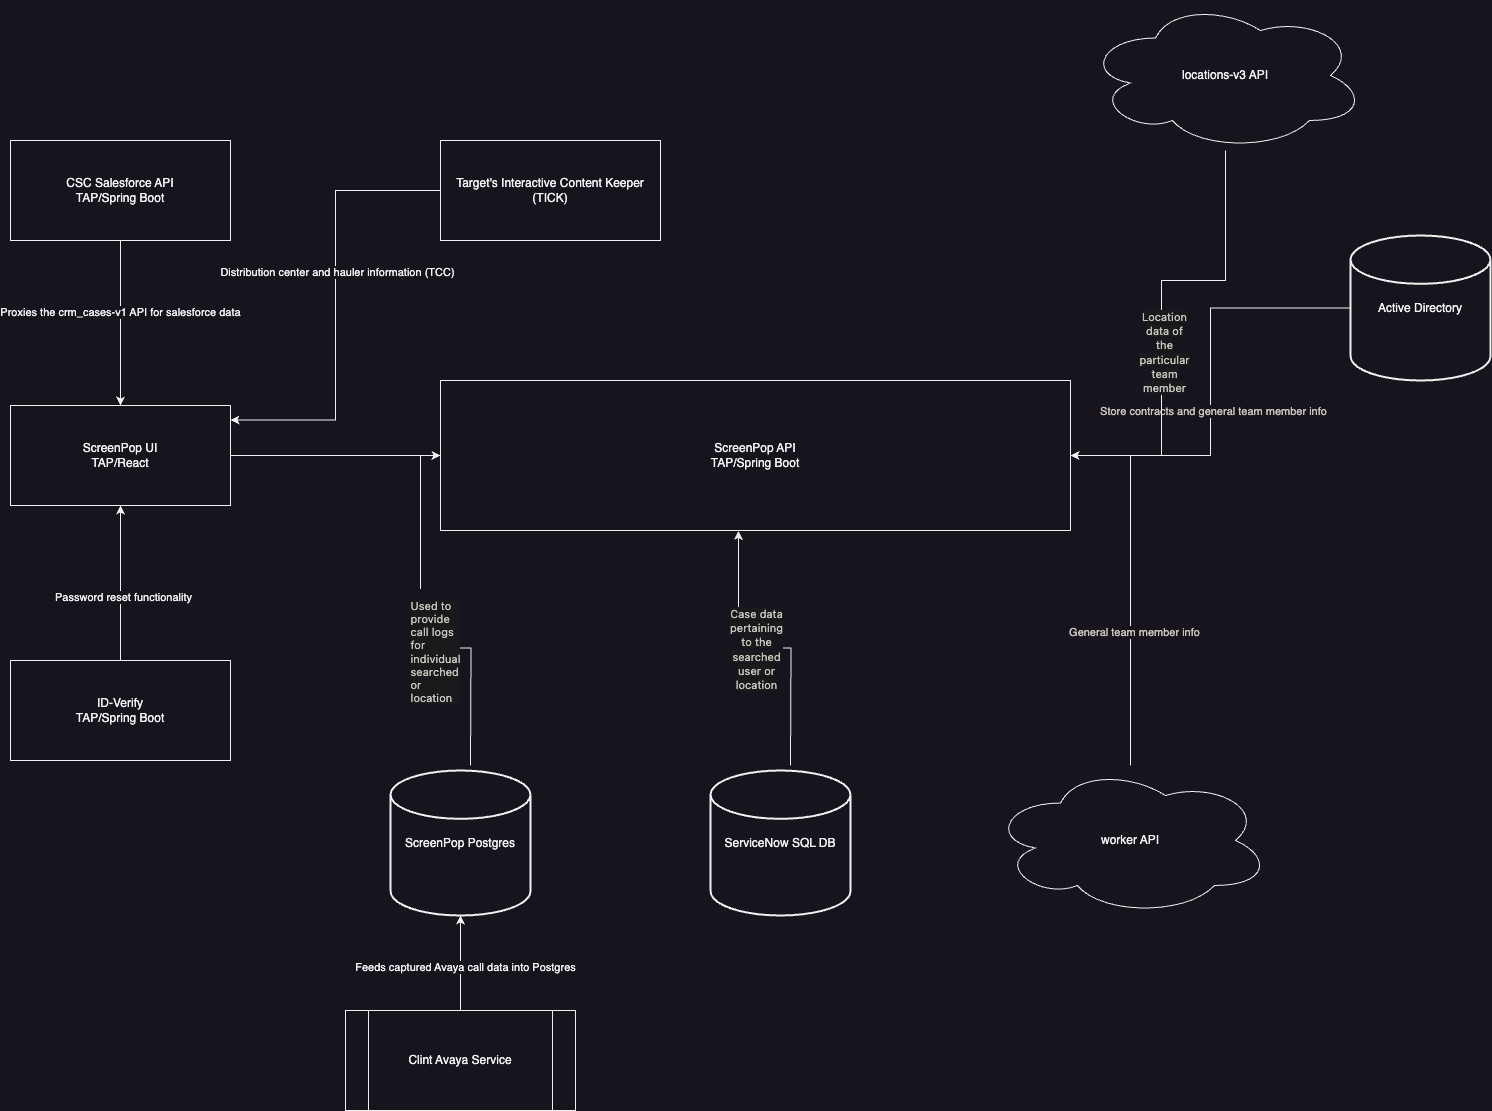

The diagram above was exported from draw.io. Its source (the exported page's mxGraphModel, read from the mxfile embedded in the PNG):
<mxGraphModel dx="2284" dy="779" grid="1" gridSize="10" guides="1" tooltips="1" connect="1" arrows="1" fold="1" page="1" pageScale="1" pageWidth="850" pageHeight="1100" math="0" shadow="0">
  <root>
    <mxCell id="0" />
    <mxCell id="1" parent="0" />
    <mxCell id="BLjTlsWw4h6Njanj3p_k-51" style="edgeStyle=orthogonalEdgeStyle;rounded=0;orthogonalLoop=1;jettySize=auto;html=1;entryX=1;entryY=0.5;entryDx=0;entryDy=0;" parent="1" source="BLjTlsWw4h6Njanj3p_k-2" target="BLjTlsWw4h6Njanj3p_k-3" edge="1">
      <mxGeometry relative="1" as="geometry" />
    </mxCell>
    <mxCell id="aIaShaPQ4lysnUCzrhwo-2" value="&lt;span style=&quot;color: rgb(200, 196, 189);&quot;&gt;Store contracts and general team member info&lt;/span&gt;" style="edgeLabel;html=1;align=center;verticalAlign=middle;resizable=0;points=[];" parent="BLjTlsWw4h6Njanj3p_k-51" vertex="1" connectable="0">
      <mxGeometry x="0.0082" y="2" relative="1" as="geometry">
        <mxPoint y="27" as="offset" />
      </mxGeometry>
    </mxCell>
    <mxCell id="BLjTlsWw4h6Njanj3p_k-2" value="Active Directory" style="strokeWidth=2;html=1;shape=mxgraph.flowchart.database;whiteSpace=wrap;" parent="1" vertex="1">
      <mxGeometry x="1260" y="315" width="140" height="145" as="geometry" />
    </mxCell>
    <mxCell id="BLjTlsWw4h6Njanj3p_k-3" value="ScreenPop API&lt;div&gt;TAP/Spring Boot&lt;/div&gt;" style="rounded=0;whiteSpace=wrap;html=1;" parent="1" vertex="1">
      <mxGeometry x="350" y="460" width="630" height="150" as="geometry" />
    </mxCell>
    <mxCell id="BLjTlsWw4h6Njanj3p_k-41" style="edgeStyle=orthogonalEdgeStyle;rounded=0;orthogonalLoop=1;jettySize=auto;html=1;entryX=0;entryY=0.5;entryDx=0;entryDy=0;" parent="1" source="BLjTlsWw4h6Njanj3p_k-4" target="BLjTlsWw4h6Njanj3p_k-3" edge="1">
      <mxGeometry relative="1" as="geometry" />
    </mxCell>
    <mxCell id="BLjTlsWw4h6Njanj3p_k-4" value="ScreenPop UI&lt;div&gt;TAP/React&lt;/div&gt;" style="rounded=0;whiteSpace=wrap;html=1;" parent="1" vertex="1">
      <mxGeometry x="-80" y="485" width="220" height="100" as="geometry" />
    </mxCell>
    <mxCell id="BLjTlsWw4h6Njanj3p_k-5" style="edgeStyle=orthogonalEdgeStyle;rounded=0;orthogonalLoop=1;jettySize=auto;html=1;exitX=0.5;exitY=1;exitDx=0;exitDy=0;" parent="1" source="BLjTlsWw4h6Njanj3p_k-3" target="BLjTlsWw4h6Njanj3p_k-3" edge="1">
      <mxGeometry relative="1" as="geometry" />
    </mxCell>
    <mxCell id="BLjTlsWw4h6Njanj3p_k-39" style="edgeStyle=orthogonalEdgeStyle;rounded=0;orthogonalLoop=1;jettySize=auto;html=1;entryX=1;entryY=0.5;entryDx=0;entryDy=0;" parent="1" source="BLjTlsWw4h6Njanj3p_k-9" target="BLjTlsWw4h6Njanj3p_k-3" edge="1">
      <mxGeometry relative="1" as="geometry">
        <mxPoint x="990" y="540" as="targetPoint" />
        <Array as="points">
          <mxPoint x="1135" y="360" />
          <mxPoint x="1071" y="360" />
          <mxPoint x="1071" y="535" />
        </Array>
      </mxGeometry>
    </mxCell>
    <mxCell id="BLjTlsWw4h6Njanj3p_k-40" value="&lt;span style=&quot;color: rgb(200, 196, 189); font-family: -apple-system, &amp;quot;system-ui&amp;quot;, &amp;quot;Segoe UI&amp;quot;, Roboto, Oxygen, Ubuntu, &amp;quot;Fira Sans&amp;quot;, &amp;quot;Droid Sans&amp;quot;, &amp;quot;Helvetica Neue&amp;quot;, sans-serif; text-align: left; text-wrap: wrap; background-color: rgb(24, 26, 27);&quot;&gt;&lt;font style=&quot;font-size: 11px;&quot;&gt;Location data of the particular team member&lt;/font&gt;&lt;/span&gt;" style="edgeLabel;html=1;align=center;verticalAlign=middle;resizable=0;points=[];" parent="BLjTlsWw4h6Njanj3p_k-39" vertex="1" connectable="0">
      <mxGeometry x="0.1522" y="2" relative="1" as="geometry">
        <mxPoint as="offset" />
      </mxGeometry>
    </mxCell>
    <mxCell id="BLjTlsWw4h6Njanj3p_k-9" value="locations-v3 API" style="ellipse;shape=cloud;whiteSpace=wrap;html=1;" parent="1" vertex="1">
      <mxGeometry x="995" y="80" width="280" height="150" as="geometry" />
    </mxCell>
    <mxCell id="BLjTlsWw4h6Njanj3p_k-19" style="edgeStyle=orthogonalEdgeStyle;rounded=0;orthogonalLoop=1;jettySize=auto;html=1;entryX=0;entryY=0.5;entryDx=0;entryDy=0;" parent="1" target="BLjTlsWw4h6Njanj3p_k-3" edge="1">
      <mxGeometry relative="1" as="geometry">
        <mxPoint x="380" y="845" as="sourcePoint" />
      </mxGeometry>
    </mxCell>
    <mxCell id="BLjTlsWw4h6Njanj3p_k-25" value="&lt;p style=&quot;margin: 10px 0px 0px; padding: 0px; color: rgb(200, 196, 189); font-family: -apple-system, &amp;quot;system-ui&amp;quot;, &amp;quot;Segoe UI&amp;quot;, Roboto, Oxygen, Ubuntu, &amp;quot;Fira Sans&amp;quot;, &amp;quot;Droid Sans&amp;quot;, &amp;quot;Helvetica Neue&amp;quot;, sans-serif; text-align: left; text-wrap: wrap; background-color: rgb(24, 26, 27);&quot;&gt;Used to provide call logs for individual searched or location&lt;/p&gt;" style="edgeLabel;html=1;align=center;verticalAlign=middle;resizable=0;points=[];" parent="BLjTlsWw4h6Njanj3p_k-19" vertex="1" connectable="0">
      <mxGeometry x="-0.1868" y="-3" relative="1" as="geometry">
        <mxPoint x="1" y="1" as="offset" />
      </mxGeometry>
    </mxCell>
    <mxCell id="BLjTlsWw4h6Njanj3p_k-23" style="edgeStyle=orthogonalEdgeStyle;rounded=0;orthogonalLoop=1;jettySize=auto;html=1;entryX=1;entryY=0.5;entryDx=0;entryDy=0;" parent="1" source="BLjTlsWw4h6Njanj3p_k-13" target="BLjTlsWw4h6Njanj3p_k-3" edge="1">
      <mxGeometry relative="1" as="geometry" />
    </mxCell>
    <mxCell id="BLjTlsWw4h6Njanj3p_k-27" value="&lt;span style=&quot;color: rgb(200, 196, 189);&quot;&gt;General team member info&lt;/span&gt;" style="edgeLabel;html=1;align=center;verticalAlign=middle;resizable=0;points=[];" parent="BLjTlsWw4h6Njanj3p_k-23" vertex="1" connectable="0">
      <mxGeometry x="-0.273" y="-2" relative="1" as="geometry">
        <mxPoint x="1" as="offset" />
      </mxGeometry>
    </mxCell>
    <mxCell id="BLjTlsWw4h6Njanj3p_k-13" value="worker API" style="ellipse;shape=cloud;whiteSpace=wrap;html=1;" parent="1" vertex="1">
      <mxGeometry x="900" y="845" width="280" height="150" as="geometry" />
    </mxCell>
    <mxCell id="BLjTlsWw4h6Njanj3p_k-22" style="edgeStyle=orthogonalEdgeStyle;rounded=0;orthogonalLoop=1;jettySize=auto;html=1;entryX=0.473;entryY=1.003;entryDx=0;entryDy=0;entryPerimeter=0;" parent="1" target="BLjTlsWw4h6Njanj3p_k-3" edge="1">
      <mxGeometry relative="1" as="geometry">
        <mxPoint x="700" y="845" as="sourcePoint" />
      </mxGeometry>
    </mxCell>
    <mxCell id="BLjTlsWw4h6Njanj3p_k-26" value="&lt;span style=&quot;color: rgb(200, 196, 189); font-family: -apple-system, &amp;quot;system-ui&amp;quot;, &amp;quot;Segoe UI&amp;quot;, Roboto, Oxygen, Ubuntu, &amp;quot;Fira Sans&amp;quot;, &amp;quot;Droid Sans&amp;quot;, &amp;quot;Helvetica Neue&amp;quot;, sans-serif; text-align: left; text-wrap: wrap; background-color: rgb(24, 26, 27);&quot;&gt;&lt;font style=&quot;font-size: 11px;&quot;&gt;Case data pertaining to the searched user or location&lt;/font&gt;&lt;/span&gt;" style="edgeLabel;html=1;align=center;verticalAlign=middle;resizable=0;points=[];" parent="BLjTlsWw4h6Njanj3p_k-22" vertex="1" connectable="0">
      <mxGeometry x="0.0644" y="1" relative="1" as="geometry">
        <mxPoint as="offset" />
      </mxGeometry>
    </mxCell>
    <mxCell id="WnBjYGvpWmHbwfoQ17Yk-3" style="edgeStyle=orthogonalEdgeStyle;rounded=0;orthogonalLoop=1;jettySize=auto;html=1;entryX=0.5;entryY=1;entryDx=0;entryDy=0;" parent="1" source="WnBjYGvpWmHbwfoQ17Yk-2" target="BLjTlsWw4h6Njanj3p_k-4" edge="1">
      <mxGeometry relative="1" as="geometry" />
    </mxCell>
    <mxCell id="WnBjYGvpWmHbwfoQ17Yk-4" value="Password reset functionality" style="edgeLabel;html=1;align=center;verticalAlign=middle;resizable=0;points=[];" parent="WnBjYGvpWmHbwfoQ17Yk-3" vertex="1" connectable="0">
      <mxGeometry x="-0.1742" y="-2" relative="1" as="geometry">
        <mxPoint as="offset" />
      </mxGeometry>
    </mxCell>
    <mxCell id="WnBjYGvpWmHbwfoQ17Yk-2" value="ID-Verify&lt;div&gt;TAP/Spring Boot&lt;/div&gt;" style="rounded=0;whiteSpace=wrap;html=1;" parent="1" vertex="1">
      <mxGeometry x="-80" y="740" width="220" height="100" as="geometry" />
    </mxCell>
    <mxCell id="WnBjYGvpWmHbwfoQ17Yk-6" style="edgeStyle=orthogonalEdgeStyle;rounded=0;orthogonalLoop=1;jettySize=auto;html=1;entryX=0.5;entryY=0;entryDx=0;entryDy=0;" parent="1" source="WnBjYGvpWmHbwfoQ17Yk-5" target="BLjTlsWw4h6Njanj3p_k-4" edge="1">
      <mxGeometry relative="1" as="geometry" />
    </mxCell>
    <mxCell id="WnBjYGvpWmHbwfoQ17Yk-7" value="Proxies the crm_cases-v1 API for salesforce data" style="edgeLabel;html=1;align=center;verticalAlign=middle;resizable=0;points=[];" parent="WnBjYGvpWmHbwfoQ17Yk-6" vertex="1" connectable="0">
      <mxGeometry x="-0.1394" y="-1" relative="1" as="geometry">
        <mxPoint as="offset" />
      </mxGeometry>
    </mxCell>
    <mxCell id="WnBjYGvpWmHbwfoQ17Yk-5" value="&lt;div&gt;CSC Salesforce API&lt;/div&gt;&lt;div&gt;TAP/Spring Boot&lt;/div&gt;" style="rounded=0;whiteSpace=wrap;html=1;" parent="1" vertex="1">
      <mxGeometry x="-80" y="220" width="220" height="100" as="geometry" />
    </mxCell>
    <mxCell id="WnBjYGvpWmHbwfoQ17Yk-8" value="ServiceNow SQL DB" style="strokeWidth=2;html=1;shape=mxgraph.flowchart.database;whiteSpace=wrap;" parent="1" vertex="1">
      <mxGeometry x="620" y="850" width="140" height="145" as="geometry" />
    </mxCell>
    <mxCell id="WnBjYGvpWmHbwfoQ17Yk-9" value="ScreenPop Postgres" style="strokeWidth=2;html=1;shape=mxgraph.flowchart.database;whiteSpace=wrap;" parent="1" vertex="1">
      <mxGeometry x="300" y="850" width="140" height="145" as="geometry" />
    </mxCell>
    <mxCell id="Qvwgj3rOolCrOvv6tV0K-3" value="Clint Avaya Service" style="shape=process;whiteSpace=wrap;html=1;backgroundOutline=1;" vertex="1" parent="1">
      <mxGeometry x="255" y="1090" width="230" height="100" as="geometry" />
    </mxCell>
    <mxCell id="Qvwgj3rOolCrOvv6tV0K-4" style="edgeStyle=orthogonalEdgeStyle;rounded=0;orthogonalLoop=1;jettySize=auto;html=1;entryX=0.5;entryY=1;entryDx=0;entryDy=0;entryPerimeter=0;" edge="1" parent="1" source="Qvwgj3rOolCrOvv6tV0K-3" target="WnBjYGvpWmHbwfoQ17Yk-9">
      <mxGeometry relative="1" as="geometry" />
    </mxCell>
    <mxCell id="Qvwgj3rOolCrOvv6tV0K-5" value="Feeds captured Avaya call data into Postgres" style="edgeLabel;html=1;align=center;verticalAlign=middle;resizable=0;points=[];" vertex="1" connectable="0" parent="Qvwgj3rOolCrOvv6tV0K-4">
      <mxGeometry x="-0.0737" y="-4" relative="1" as="geometry">
        <mxPoint as="offset" />
      </mxGeometry>
    </mxCell>
    <mxCell id="Qvwgj3rOolCrOvv6tV0K-6" value="Target's Interactive Content Keeper (TICK)" style="rounded=0;whiteSpace=wrap;html=1;" vertex="1" parent="1">
      <mxGeometry x="350" y="220" width="220" height="100" as="geometry" />
    </mxCell>
    <mxCell id="Qvwgj3rOolCrOvv6tV0K-7" style="edgeStyle=orthogonalEdgeStyle;rounded=0;orthogonalLoop=1;jettySize=auto;html=1;entryX=1;entryY=0.145;entryDx=0;entryDy=0;entryPerimeter=0;" edge="1" parent="1" source="Qvwgj3rOolCrOvv6tV0K-6" target="BLjTlsWw4h6Njanj3p_k-4">
      <mxGeometry relative="1" as="geometry" />
    </mxCell>
    <mxCell id="Qvwgj3rOolCrOvv6tV0K-8" value="Distribution center and hauler information (TCC)" style="edgeLabel;html=1;align=center;verticalAlign=middle;resizable=0;points=[];" vertex="1" connectable="0" parent="Qvwgj3rOolCrOvv6tV0K-7">
      <mxGeometry x="-0.1559" y="1" relative="1" as="geometry">
        <mxPoint y="1" as="offset" />
      </mxGeometry>
    </mxCell>
  </root>
</mxGraphModel>